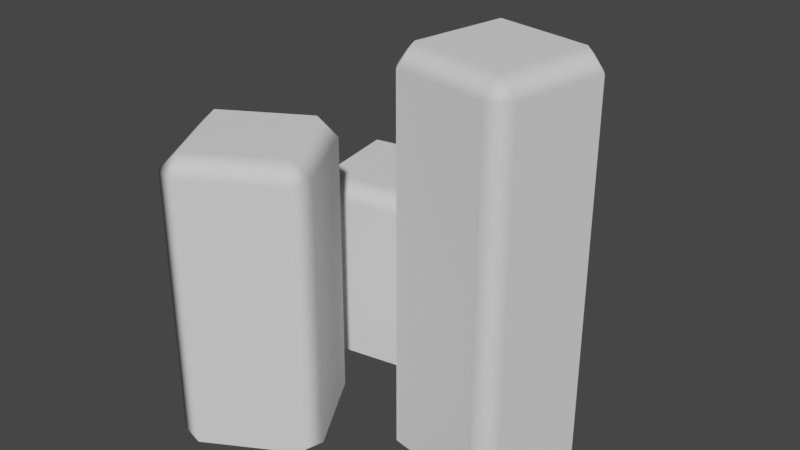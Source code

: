 # Source: City.blend  (saved by Blender 2.81.16; exported with 4.5.12 LTS)
import bpy
from mathutils import Matrix  # noqa: F401  (used for matrix-valued properties, if any)

bpy.ops.wm.read_factory_settings(use_empty=True)
scene = bpy.context.scene
scene.name = 'Scene'

# ---- collections
col_collection = bpy.data.collections.new('Collection'); scene.collection.children.link(col_collection)

# ---- materials (node trees are filled in below, after node groups)
mat_material = bpy.data.materials.new('Material')
mat_material.alpha_threshold = 0.0
mat_material.use_transparent_shadow = False
mat_material.roughness = 0.5
mat_material.line_color = (0.0, 0.0, 0.0, 1.0)

# ---- material node trees

# ---- world
world_world = bpy.data.worlds.new('World'); scene.world = world_world
world_world.use_nodes = True; world_world.node_tree.nodes.clear()
_N = world_world.node_tree.nodes; _L = world_world.node_tree.links
n0 = _N.new('ShaderNodeOutputWorld'); n0.name = 'World Output'; n0.location = (300, 300)
n1 = _N.new('ShaderNodeBackground'); n1.name = 'Background'; n1.location = (10, 300)
n1.inputs[0].default_value = (0.05088, 0.05088, 0.05088, 1.0)
_L.new(n1.outputs[0], n0.inputs[0])
n0.is_active_output = True
world_world.color = (0.05088, 0.05088, 0.05088)
world_world.use_sun_shadow = False
world_world.sun_shadow_jitter_overblur = 0.0

# ---- meshes
me_city = bpy.data.meshes.new('City')
me_city.from_pydata([(-0.0917, -0.01438, 0.28), (-0.0817, -0.0317, 0.3), (-0.06438, -0.0217, 0.28), (-0.0917, -0.01438, 0.0), (-0.06438, -0.0217, 0.0), (-0.01438, -0.1083, 0.28), (-0.0317, -0.1183, 0.3), (-0.0217, -0.1356, 0.28), (-0.01438, -0.1083, 0.0), (-0.0217, -0.1356, 0.0), (-0.1783, -0.06438, 0.28), (-0.1856, -0.0917, 0.28), (-0.1683, -0.0817, 0.3), (-0.1856, -0.0917, 0.0), (-0.1783, -0.06438, 0.0), (-0.1356, -0.1783, 0.28), (-0.1083, -0.1856, 0.28), (-0.1183, -0.1683, 0.3), (-0.1083, -0.1856, 0.0), (-0.1356, -0.1783, 0.0), (-0.06291, 0.1776, 0.18), (-0.05944, 0.1579, 0.2), (-0.03975, 0.1614, 0.18), (-0.06291, 0.1776, 0.0), (-0.03975, 0.1614, 0.0), (-0.02238, 0.06291, 0.18), (-0.04208, 0.05944, 0.2), (-0.0386, 0.03975, 0.18), (-0.02238, 0.06291, 0.0), (-0.0386, 0.03975, 0.0), (-0.1614, 0.1603, 0.18), (-0.1776, 0.1371, 0.18), (-0.1579, 0.1406, 0.2), (-0.1776, 0.1371, 0.0), (-0.1614, 0.1603, 0.0), (-0.1603, 0.0386, 0.18), (-0.1371, 0.02238, 0.18), (-0.1406, 0.04208, 0.2), (-0.1371, 0.02238, 0.0), (-0.1603, 0.0386, 0.0), (0.1603, -0.0614, 0.38), (0.1406, -0.05792, 0.4), (0.1371, -0.07762, 0.38), (0.1603, -0.0614, 0.0), (0.1371, -0.07762, 0.0), (0.0386, -0.06025, 0.38), (0.04208, -0.04056, 0.4), (0.02238, -0.03709, 0.38), (0.0386, -0.06025, 0.0), (0.02238, -0.03709, 0.0), (0.1776, 0.03708, 0.38), (0.1614, 0.06025, 0.38), (0.1579, 0.04056, 0.4), (0.1614, 0.06025, 0.0), (0.1776, 0.03708, 0.0), (0.06291, 0.07762, 0.38), (0.03975, 0.0614, 0.38), (0.05944, 0.05792, 0.4), (0.03975, 0.0614, 0.0), (0.06291, 0.07762, 0.0)], [], [(9, 7, 16, 18), (19, 15, 11, 13), (1, 12, 17, 6), (4, 2, 5, 8), (0, 1, 2), (5, 6, 7), (10, 11, 12), (15, 16, 17), (2, 4, 3, 0), (18, 16, 15, 19), (7, 9, 8, 5), (10, 14, 13, 11), (6, 17, 16, 7), (1, 6, 5, 2), (17, 12, 11, 15), (12, 1, 0, 10), (14, 10, 0, 3), (29, 27, 36, 38), (39, 35, 31, 33), (21, 32, 37, 26), (24, 22, 25, 28), (20, 21, 22), (25, 26, 27), (30, 31, 32), (35, 36, 37), (22, 24, 23, 20), (38, 36, 35, 39), (27, 29, 28, 25), (30, 34, 33, 31), (26, 37, 36, 27), (21, 26, 25, 22), (37, 32, 31, 35), (32, 21, 20, 30), (34, 30, 20, 23), (49, 47, 56, 58), (59, 55, 51, 53), (41, 52, 57, 46), (44, 42, 45, 48), (40, 41, 42), (45, 46, 47), (50, 51, 52), (55, 56, 57), (42, 44, 43, 40), (58, 56, 55, 59), (47, 49, 48, 45), (50, 54, 53, 51), (46, 57, 56, 47), (41, 46, 45, 42), (57, 52, 51, 55), (52, 41, 40, 50), (54, 50, 40, 43)])
me_city.polygons.foreach_set('use_smooth', [True] * 51)
_k = set([(0, 2), (0, 3), (0, 10), (1, 6), (1, 12), (2, 4), (2, 5), (3, 4), (3, 14), (4, 8), (5, 7), (5, 8), (6, 17), (7, 9), (7, 16), (8, 9), (9, 18), (10, 11), (10, 14), (11, 13), (11, 15), (12, 17), (13, 14), (13, 19), (15, 16), (15, 19), (16, 18), (18, 19), (20, 22), (20, 23), (20, 30), (21, 26), (21, 32), (22, 24), (22, 25), (23, 24), (23, 34), (24, 28), (25, 27), (25, 28), (26, 37), (27, 29), (27, 36), (28, 29), (29, 38), (30, 31), (30, 34), (31, 33), (31, 35), (32, 37), (33, 34), (33, 39), (35, 36), (35, 39), (36, 38), (38, 39), (40, 42), (40, 43), (40, 50), (41, 46), (41, 52), (42, 44), (42, 45), (43, 44), (43, 54), (44, 48), (45, 47), (45, 48), (46, 57), (47, 49), (47, 56), (48, 49), (49, 58), (50, 51), (50, 54), (51, 53), (51, 55), (52, 57), (53, 54), (53, 59), (55, 56), (55, 59), (56, 58), (58, 59)])
me_city.attributes.new('sharp_edge', 'BOOLEAN', 'EDGE').data.foreach_set('value', [ (min(e.vertices), max(e.vertices)) in _k for e in me_city.edges])
_uv = me_city.uv_layers.new(name='UVMap')
_uv.uv.foreach_set('vector', [0.009799, 0.09463, 0.3145, 0.342, 0.3094, 0.653, 0.009801, 0.8957, 0.09471, 0.9868, 0.339, 0.6874, 0.65, 0.6877, 0.8983, 0.9902, 0.6405, 0.3628, 0.6331, 0.6371, 0.3586, 0.6372, 0.366, 0.3629, 0.9043, 0.01321, 0.6601, 0.3126, 0.349, 0.3123, 0.1007, 0.009799, 0.6897, 0.347, 0.6405, 0.3628, 0.6601, 0.3126, 0.349, 0.3123, 0.366, 0.3629, 0.3145, 0.342, 0.6845, 0.658, 0.65, 0.6877, 0.6331, 0.6371, 0.339, 0.6874, 0.3094, 0.653, 0.3586, 0.6372, 0.6601, 0.3126, 0.9043, 0.01321, 0.9893, 0.1043, 0.6897, 0.347, 0.009801, 0.8957, 0.3094, 0.653, 0.339, 0.6874, 0.09471, 0.9868, 0.3145, 0.342, 0.009799, 0.09463, 0.1007, 0.009799, 0.349, 0.3123, 0.6845, 0.658, 0.9893, 0.9054, 0.8983, 0.9902, 0.65, 0.6877, 0.366, 0.3629, 0.3586, 0.6372, 0.3094, 0.653, 0.3145, 0.342, 0.6405, 0.3628, 0.366, 0.3629, 0.349, 0.3123, 0.6601, 0.3126, 0.3586, 0.6372, 0.6331, 0.6371, 0.65, 0.6877, 0.339, 0.6874, 0.6331, 0.6371, 0.6405, 0.3628, 0.6897, 0.347, 0.6845, 0.658, 0.9893, 0.9054, 0.6845, 0.658, 0.6897, 0.347, 0.9893, 0.1043, 0.009799, 0.09463, 0.3145, 0.342, 0.3094, 0.653, 0.009801, 0.8957, 0.09471, 0.9868, 0.339, 0.6874, 0.65, 0.6877, 0.8983, 0.9902, 0.6405, 0.3628, 0.6331, 0.6371, 0.3586, 0.6372, 0.366, 0.3629, 0.9043, 0.01321, 0.6601, 0.3126, 0.349, 0.3123, 0.1007, 0.009799, 0.6897, 0.347, 0.6405, 0.3628, 0.6601, 0.3126, 0.349, 0.3123, 0.366, 0.3629, 0.3145, 0.342, 0.6845, 0.658, 0.65, 0.6877, 0.6331, 0.6371, 0.339, 0.6874, 0.3094, 0.653, 0.3586, 0.6372, 0.6601, 0.3126, 0.9043, 0.01321, 0.9893, 0.1043, 0.6897, 0.347, 0.009801, 0.8957, 0.3094, 0.653, 0.339, 0.6874, 0.09471, 0.9868, 0.3145, 0.342, 0.009799, 0.09463, 0.1007, 0.009799, 0.349, 0.3123, 0.6845, 0.658, 0.9893, 0.9054, 0.8983, 0.9902, 0.65, 0.6877, 0.366, 0.3629, 0.3586, 0.6372, 0.3094, 0.653, 0.3145, 0.342, 0.6405, 0.3628, 0.366, 0.3629, 0.349, 0.3123, 0.6601, 0.3126, 0.3586, 0.6372, 0.6331, 0.6371, 0.65, 0.6877, 0.339, 0.6874, 0.6331, 0.6371, 0.6405, 0.3628, 0.6897, 0.347, 0.6845, 0.658, 0.9893, 0.9054, 0.6845, 0.658, 0.6897, 0.347, 0.9893, 0.1043, 0.009799, 0.09463, 0.3145, 0.342, 0.3094, 0.653, 0.009801, 0.8957, 0.09471, 0.9868, 0.339, 0.6874, 0.65, 0.6877, 0.8983, 0.9902, 0.6405, 0.3628, 0.6331, 0.6371, 0.3586, 0.6372, 0.366, 0.3629, 0.9043, 0.01321, 0.6601, 0.3126, 0.349, 0.3123, 0.1007, 0.009799, 0.6897, 0.347, 0.6405, 0.3628, 0.6601, 0.3126, 0.349, 0.3123, 0.366, 0.3629, 0.3145, 0.342, 0.6845, 0.658, 0.65, 0.6877, 0.6331, 0.6371, 0.339, 0.6874, 0.3094, 0.653, 0.3586, 0.6372, 0.6601, 0.3126, 0.9043, 0.01321, 0.9893, 0.1043, 0.6897, 0.347, 0.009801, 0.8957, 0.3094, 0.653, 0.339, 0.6874, 0.09471, 0.9868, 0.3145, 0.342, 0.009799, 0.09463, 0.1007, 0.009799, 0.349, 0.3123, 0.6845, 0.658, 0.9893, 0.9054, 0.8983, 0.9902, 0.65, 0.6877, 0.366, 0.3629, 0.3586, 0.6372, 0.3094, 0.653, 0.3145, 0.342, 0.6405, 0.3628, 0.366, 0.3629, 0.349, 0.3123, 0.6601, 0.3126, 0.3586, 0.6372, 0.6331, 0.6371, 0.65, 0.6877, 0.339, 0.6874, 0.6331, 0.6371, 0.6405, 0.3628, 0.6897, 0.347, 0.6845, 0.658, 0.9893, 0.9054, 0.6845, 0.658, 0.6897, 0.347, 0.9893, 0.1043])
me_city.materials.append(mat_material)
me_city.use_remesh_preserve_volume = False
me_city.use_remesh_preserve_attributes = False
me_city.use_mirror_vertex_groups = False
me_city.update()
me_city.normals_split_custom_set([tuple(v) for v in zip(*[iter([0.5, -0.866, 0.0, 0.5, -0.866, 0.0, 0.5, -0.866, 0.0, 0.5, -0.866, 0.0, -0.866, -0.5, 0.0, -0.866, -0.5, 0.0, -0.866, -0.5, 0.0, -0.866, -0.5, 0.0, 9.313e-08, 0.0, 1.0, 9.313e-08, 0.0, 1.0, 9.313e-08, 0.0, 1.0, 9.313e-08, 0.0, 1.0, 0.866, 0.5, 0.0, 0.866, 0.5, 0.0, 0.866, 0.5, 0.0, 0.866, 0.5, 0.0, -0.5, 0.866, -3.099e-06, -3.117e-05, -1.149e-05, 1.0, 0.866, 0.5, -6.258e-07, 0.866, 0.5, -3.07e-06, -2.117e-05, -4.083e-06, 1.0, 0.5, -0.866, -2.98e-07, -0.5, 0.866, -4.768e-07, -0.866, -0.5, -3.248e-06, 2.083e-05, 4.232e-06, 1.0, -0.866, -0.5, -9.835e-07, 0.5, -0.866, -2.861e-06, -4.53e-06, 2.104e-05, 1.0, 0.866, 0.5, -3.394e-05, 0.866, 0.5, 3.378e-05, -0.5, 0.866, 3.394e-05, -0.5, 0.866, -3.378e-05, 0.5, -0.866, 3.394e-05, 0.5, -0.866, -3.378e-05, -0.866, -0.5, -3.394e-05, -0.866, -0.5, 3.378e-05, 0.5, -0.866, -3.394e-05, 0.5, -0.866, 3.378e-05, 0.866, 0.5, 3.394e-05, 0.866, 0.5, -0.0002373, -0.5, 0.866, -3.394e-05, -0.5, 0.866, 3.378e-05, -0.866, -0.5, 3.394e-05, -0.866, -0.5, -3.378e-05, -2.117e-05, -4.083e-06, 1.0, -4.53e-06, 2.104e-05, 1.0, 0.5, -0.866, -2.861e-06, 0.5, -0.866, -2.98e-07, -3.117e-05, -1.149e-05, 1.0, -2.117e-05, -4.083e-06, 1.0, 0.866, 0.5, -3.07e-06, 0.866, 0.5, -6.258e-07, -4.53e-06, 2.104e-05, 1.0, 2.083e-05, 4.232e-06, 1.0, -0.866, -0.5, -3.248e-06, -0.866, -0.5, -9.835e-07, 2.083e-05, 4.232e-06, 1.0, -3.117e-05, -1.149e-05, 1.0, -0.5, 0.866, -3.099e-06, -0.5, 0.866, -4.768e-07, -0.5, 0.866, 0.0, -0.5, 0.866, 0.0, -0.5, 0.866, 0.0, -0.5, 0.866, 0.0, 0.1736, -0.9848, 0.0, 0.1736, -0.9848, 0.0, 0.1736, -0.9848, 0.0, 0.1736, -0.9848, 0.0, -0.9848, -0.1736, 0.0, -0.9848, -0.1736, 0.0, -0.9848, -0.1736, 0.0, -0.9848, -0.1736, 0.0, -2.328e-08, 0.0, 1.0, -2.328e-08, 0.0, 1.0, -2.328e-08, 0.0, 1.0, -2.328e-08, 0.0, 1.0, 0.9848, 0.1736, 0.0, 0.9848, 0.1736, 0.0, 0.9848, 0.1736, 0.0, 0.9848, 0.1736, 0.0, -0.1737, 0.9848, -2.891e-06, -3.311e-05, -2.235e-07, 1.0, 0.9848, 0.1736, -6.557e-07, 0.9848, 0.1737, -3.487e-06, -2.084e-05, 3.099e-06, 1.0, 0.1736, -0.9848, -1.043e-06, -0.1736, 0.9848, -6.557e-07, -0.9848, -0.1737, -3.517e-06, 2.076e-05, -3.189e-06, 1.0, -0.9848, -0.1736, -1.162e-06, 0.1737, -0.9848, -3.517e-06, 3.07e-06, 2.079e-05, 1.0, 0.9848, 0.1737, -3.394e-05, 0.9848, 0.1737, 3.378e-05, -0.1737, 0.9848, 3.394e-05, -0.1737, 0.9848, -3.378e-05, 0.1737, -0.9848, 3.394e-05, 0.1737, -0.9848, -3.378e-05, -0.9848, -0.1736, -3.394e-05, -0.9848, -0.1736, 3.378e-05, 0.1737, -0.9848, -3.394e-05, 0.1737, -0.9848, 3.378e-05, 0.9848, 0.1737, 3.394e-05, 0.9848, 0.1737, -0.0002373, -0.1736, 0.9848, -3.394e-05, -0.1736, 0.9848, 3.378e-05, -0.9848, -0.1737, 3.394e-05, -0.9848, -0.1737, -3.378e-05, -2.084e-05, 3.099e-06, 1.0, 3.07e-06, 2.079e-05, 1.0, 0.1737, -0.9848, -3.517e-06, 0.1736, -0.9848, -1.043e-06, -3.311e-05, -2.235e-07, 1.0, -2.084e-05, 3.099e-06, 1.0, 0.9848, 0.1737, -3.487e-06, 0.9848, 0.1736, -6.557e-07, 3.07e-06, 2.079e-05, 1.0, 2.076e-05, -3.189e-06, 1.0, -0.9848, -0.1737, -3.517e-06, -0.9848, -0.1736, -1.162e-06, 2.076e-05, -3.189e-06, 1.0, -3.311e-05, -2.235e-07, 1.0, -0.1737, 0.9848, -2.891e-06, -0.1736, 0.9848, -6.557e-07, -0.1736, 0.9848, 0.0, -0.1736, 0.9848, 0.0, -0.1736, 0.9848, 0.0, -0.1736, 0.9848, 0.0, -0.9848, 0.1736, 0.0, -0.9848, 0.1736, 0.0, -0.9848, 0.1736, 0.0, -0.9848, 0.1736, 0.0, 0.1736, 0.9848, 0.0, 0.1736, 0.9848, 0.0, 0.1736, 0.9848, 0.0, 0.1736, 0.9848, 0.0, 0.0, 0.0, 1.0, 0.0, 0.0, 1.0, 0.0, 0.0, 1.0, 0.0, 0.0, 1.0, -0.1736, -0.9848, 0.0, -0.1736, -0.9848, 0.0, -0.1736, -0.9848, 0.0, -0.1736, -0.9848, 0.0, 0.9848, -0.1736, -3.576e-06, 1.159e-05, 3.099e-05, 1.0, -0.1737, -0.9848, -9.537e-07, -0.1736, -0.9848, -3.219e-06, 1.013e-05, 1.875e-05, 1.0, -0.9848, 0.1737, -1.043e-06, 0.9848, -0.1737, -1.788e-06, 0.1736, 0.9848, -3.219e-06, -9.507e-06, -1.886e-05, 1.0, 0.1737, 0.9848, -5.662e-07, -0.9848, 0.1736, -3.397e-06, 1.864e-05, -1.025e-05, 1.0, -0.1736, -0.9848, -3.394e-05, -0.1736, -0.9848, 3.378e-05, 0.9848, -0.1736, 3.394e-05, 0.9848, -0.1736, -3.378e-05, -0.9848, 0.1736, 3.394e-05, -0.9848, 0.1736, -3.378e-05, 0.1737, 0.9848, -3.394e-05, 0.1737, 0.9848, 3.378e-05, -0.9848, 0.1736, -3.394e-05, -0.9848, 0.1736, 3.378e-05, -0.1736, -0.9848, 3.394e-05, -0.1736, -0.9848, -0.0002373, 0.9848, -0.1737, -3.394e-05, 0.9848, -0.1737, 3.378e-05, 0.1736, 0.9848, 3.394e-05, 0.1736, 0.9848, -3.378e-05, 1.013e-05, 1.875e-05, 1.0, 1.864e-05, -1.025e-05, 1.0, -0.9848, 0.1736, -3.397e-06, -0.9848, 0.1737, -1.043e-06, 1.159e-05, 3.099e-05, 1.0, 1.013e-05, 1.875e-05, 1.0, -0.1736, -0.9848, -3.219e-06, -0.1737, -0.9848, -9.537e-07, 1.864e-05, -1.025e-05, 1.0, -9.507e-06, -1.886e-05, 1.0, 0.1736, 0.9848, -3.219e-06, 0.1737, 0.9848, -5.662e-07, -9.507e-06, -1.886e-05, 1.0, 1.159e-05, 3.099e-05, 1.0, 0.9848, -0.1736, -3.576e-06, 0.9848, -0.1737, -1.788e-06, 0.9848, -0.1736, 0.0, 0.9848, -0.1736, 0.0, 0.9848, -0.1736, 0.0, 0.9848, -0.1736, 0.0])] * 3)])

# ---- objects
ob_city = bpy.data.objects.new('City', me_city)

# ---- transforms, parenting, visibility, modifiers, constraints
ob_city.location = (0.0, 0.0, 0.0)
ob_city.lock_rotations_4d = False
ob_city.empty_display_type = 'ARROWS'
ob_city.lineart.crease_threshold = 0.0

# ---- collection membership
col_collection.objects.link(ob_city)

# ---- scene / render settings (as saved in the file)
scene.frame_start = 1; scene.frame_end = 250; scene.frame_set(1)
scene.render.engine = 'BLENDER_EEVEE_NEXT'
scene.cycles.use_denoising = False
scene.cycles.samples = 128
scene.cycles.sampling_pattern = 'TABULATED_SOBOL'
scene.cycles.use_adaptive_sampling = False
scene.cycles.use_light_tree = False
scene.view_settings.view_transform = 'Filmic'
bpy.context.view_layer.update()

# ---- added for rendering (the .blend has no active camera and no usable light): camera, sun
cam_auto = bpy.data.cameras.new('AutoCamera')
cam_auto.lens = 50.0
cam_auto.sensor_width = 36.0
cam_auto.clip_end = 1000.0
ob_auto_camera = bpy.data.objects.new('AutoCamera', cam_auto)
scene.collection.objects.link(ob_auto_camera)
ob_auto_camera.location = (0.598381, -0.726861, 0.681906)
ob_auto_camera.rotation_euler = (1.09748, -7.21219e-08, 0.694738)
scene.camera = ob_auto_camera
light_auto_sun = bpy.data.lights.new('AutoSun', 'SUN')
light_auto_sun.energy = 3.0
light_auto_sun.angle = 0.0523599
ob_auto_sun = bpy.data.objects.new('AutoSun', light_auto_sun)
scene.collection.objects.link(ob_auto_sun)
ob_auto_sun.rotation_euler = (0.872665, 0.174533, 0.523599)
bpy.context.view_layer.update()
